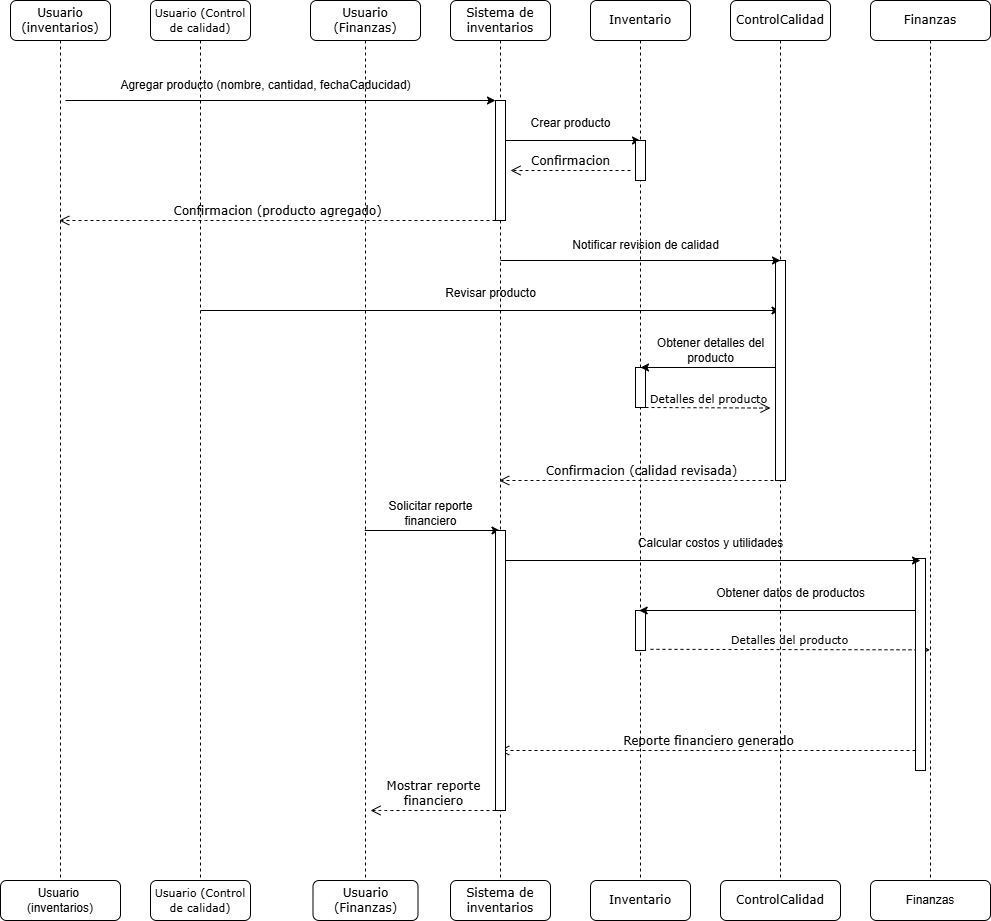

The diagram above was exported from draw.io. Its source (the exported page's mxGraphModel, read from the mxfile embedded in the PNG):
<mxGraphModel dx="2518" dy="1027" grid="1" gridSize="10" guides="1" tooltips="1" connect="1" arrows="1" fold="1" page="1" pageScale="1" pageWidth="1100" pageHeight="850" background="none" math="0" shadow="0">
  <root>
    <mxCell id="0" />
    <mxCell id="1" parent="0" />
    <mxCell id="7baba1c4bc27f4b0-2" value="&lt;font style=&quot;font-size: 11px;&quot;&gt;Usuario (Control de calidad)&lt;/font&gt;" style="shape=umlLifeline;perimeter=lifelinePerimeter;whiteSpace=wrap;html=1;container=1;collapsible=0;recursiveResize=0;outlineConnect=0;rounded=1;shadow=0;comic=0;labelBackgroundColor=none;strokeWidth=1;fontFamily=Verdana;fontSize=12;align=center;" parent="1" vertex="1">
      <mxGeometry x="240" y="80" width="100" height="880" as="geometry" />
    </mxCell>
    <mxCell id="7baba1c4bc27f4b0-3" value="Usuario (Finanzas)" style="shape=umlLifeline;perimeter=lifelinePerimeter;whiteSpace=wrap;html=1;container=1;collapsible=0;recursiveResize=0;outlineConnect=0;rounded=1;shadow=0;comic=0;labelBackgroundColor=none;strokeWidth=1;fontFamily=Verdana;fontSize=12;align=center;" parent="1" vertex="1">
      <mxGeometry x="400" y="80" width="110" height="880" as="geometry" />
    </mxCell>
    <mxCell id="bQlTtSa5wwNhCV8s2LM3-4" value="Confirmacion (producto agregado)" style="html=1;verticalAlign=bottom;endArrow=open;dashed=1;endSize=8;labelBackgroundColor=none;fontFamily=Verdana;fontSize=12;edgeStyle=elbowEdgeStyle;elbow=vertical;" edge="1" parent="7baba1c4bc27f4b0-3" target="7baba1c4bc27f4b0-8">
      <mxGeometry relative="1" as="geometry">
        <mxPoint x="-530" y="220" as="targetPoint" />
        <Array as="points">
          <mxPoint x="-115" y="220" />
        </Array>
        <mxPoint x="185" y="220" as="sourcePoint" />
      </mxGeometry>
    </mxCell>
    <mxCell id="bQlTtSa5wwNhCV8s2LM3-11" value="" style="endArrow=classic;html=1;rounded=0;" edge="1" parent="7baba1c4bc27f4b0-3" target="7baba1c4bc27f4b0-6">
      <mxGeometry width="50" height="50" relative="1" as="geometry">
        <mxPoint x="-110.0026315789475" y="310" as="sourcePoint" />
        <mxPoint x="170.05000000000018" y="310" as="targetPoint" />
      </mxGeometry>
    </mxCell>
    <mxCell id="bQlTtSa5wwNhCV8s2LM3-21" value="" style="endArrow=classic;html=1;rounded=0;" edge="1" parent="7baba1c4bc27f4b0-3">
      <mxGeometry width="50" height="50" relative="1" as="geometry">
        <mxPoint x="54.25" y="530" as="sourcePoint" />
        <mxPoint x="189.49999999999977" y="530" as="targetPoint" />
      </mxGeometry>
    </mxCell>
    <mxCell id="7baba1c4bc27f4b0-4" value="Sistema de inventarios" style="shape=umlLifeline;perimeter=lifelinePerimeter;whiteSpace=wrap;html=1;container=1;collapsible=0;recursiveResize=0;outlineConnect=0;rounded=1;shadow=0;comic=0;labelBackgroundColor=none;strokeWidth=1;fontFamily=Verdana;fontSize=12;align=center;" parent="1" vertex="1">
      <mxGeometry x="540" y="80" width="100" height="880" as="geometry" />
    </mxCell>
    <mxCell id="bQlTtSa5wwNhCV8s2LM3-3" value="" style="html=1;points=[];perimeter=orthogonalPerimeter;rounded=0;shadow=0;comic=0;labelBackgroundColor=none;strokeWidth=1;fontFamily=Verdana;fontSize=12;align=center;" vertex="1" parent="7baba1c4bc27f4b0-4">
      <mxGeometry x="45" y="100" width="10" height="120" as="geometry" />
    </mxCell>
    <mxCell id="bQlTtSa5wwNhCV8s2LM3-1" value="" style="endArrow=classic;html=1;rounded=0;" edge="1" parent="7baba1c4bc27f4b0-4">
      <mxGeometry width="50" height="50" relative="1" as="geometry">
        <mxPoint x="-385.0526315789474" y="100" as="sourcePoint" />
        <mxPoint x="45" y="100" as="targetPoint" />
      </mxGeometry>
    </mxCell>
    <mxCell id="bQlTtSa5wwNhCV8s2LM3-24" value="Mostrar reporte&lt;div&gt;financiero&lt;/div&gt;" style="html=1;verticalAlign=bottom;endArrow=open;dashed=1;endSize=8;labelBackgroundColor=none;fontFamily=Verdana;fontSize=12;edgeStyle=elbowEdgeStyle;elbow=vertical;" edge="1" parent="7baba1c4bc27f4b0-4">
      <mxGeometry relative="1" as="geometry">
        <mxPoint x="-80" y="810" as="targetPoint" />
        <Array as="points">
          <mxPoint x="-66" y="810" />
        </Array>
        <mxPoint x="45" y="810" as="sourcePoint" />
      </mxGeometry>
    </mxCell>
    <mxCell id="7baba1c4bc27f4b0-5" value="Inventario" style="shape=umlLifeline;perimeter=lifelinePerimeter;whiteSpace=wrap;html=1;container=1;collapsible=0;recursiveResize=0;outlineConnect=0;rounded=1;shadow=0;comic=0;labelBackgroundColor=none;strokeWidth=1;fontFamily=Verdana;fontSize=12;align=center;" parent="1" vertex="1">
      <mxGeometry x="680" y="80" width="100" height="880" as="geometry" />
    </mxCell>
    <mxCell id="bQlTtSa5wwNhCV8s2LM3-5" value="" style="endArrow=classic;html=1;rounded=0;" edge="1" parent="7baba1c4bc27f4b0-5">
      <mxGeometry width="50" height="50" relative="1" as="geometry">
        <mxPoint x="-85.00263157894756" y="140" as="sourcePoint" />
        <mxPoint x="50" y="140" as="targetPoint" />
      </mxGeometry>
    </mxCell>
    <mxCell id="bQlTtSa5wwNhCV8s2LM3-6" value="" style="html=1;points=[];perimeter=orthogonalPerimeter;rounded=0;shadow=0;comic=0;labelBackgroundColor=none;strokeWidth=1;fontFamily=Verdana;fontSize=12;align=center;" vertex="1" parent="7baba1c4bc27f4b0-5">
      <mxGeometry x="45" y="140" width="10" height="40" as="geometry" />
    </mxCell>
    <mxCell id="bQlTtSa5wwNhCV8s2LM3-7" value="Confirmacion" style="html=1;verticalAlign=bottom;endArrow=open;dashed=1;endSize=8;labelBackgroundColor=none;fontFamily=Verdana;fontSize=12;" edge="1" parent="7baba1c4bc27f4b0-5">
      <mxGeometry relative="1" as="geometry">
        <mxPoint x="-80" y="170" as="targetPoint" />
        <mxPoint x="40" y="170" as="sourcePoint" />
      </mxGeometry>
    </mxCell>
    <mxCell id="bQlTtSa5wwNhCV8s2LM3-19" value="Notificar revision de calidad" style="text;html=1;align=center;verticalAlign=middle;resizable=0;points=[];autosize=1;strokeColor=none;fillColor=none;" vertex="1" parent="7baba1c4bc27f4b0-5">
      <mxGeometry x="-30" y="230" width="170" height="30" as="geometry" />
    </mxCell>
    <mxCell id="bQlTtSa5wwNhCV8s2LM3-30" value="" style="html=1;points=[];perimeter=orthogonalPerimeter;rounded=0;shadow=0;comic=0;labelBackgroundColor=none;strokeWidth=1;fontFamily=Verdana;fontSize=12;align=center;" vertex="1" parent="7baba1c4bc27f4b0-5">
      <mxGeometry x="45" y="610" width="10" height="40" as="geometry" />
    </mxCell>
    <mxCell id="bQlTtSa5wwNhCV8s2LM3-31" value="&lt;font style=&quot;font-size: 11px;&quot;&gt;Detalles del producto&lt;/font&gt;" style="html=1;verticalAlign=bottom;endArrow=open;dashed=1;endSize=8;labelBackgroundColor=none;fontFamily=Verdana;fontSize=12;edgeStyle=elbowEdgeStyle;elbow=vertical;" edge="1" parent="7baba1c4bc27f4b0-5" target="7baba1c4bc27f4b0-7">
      <mxGeometry relative="1" as="geometry">
        <mxPoint x="185" y="648.8199999999999" as="targetPoint" />
        <Array as="points" />
        <mxPoint x="60" y="648.8199999999999" as="sourcePoint" />
      </mxGeometry>
    </mxCell>
    <mxCell id="7baba1c4bc27f4b0-6" value="ControlCalidad" style="shape=umlLifeline;perimeter=lifelinePerimeter;whiteSpace=wrap;html=1;container=1;collapsible=0;recursiveResize=0;outlineConnect=0;rounded=1;shadow=0;comic=0;labelBackgroundColor=none;strokeWidth=1;fontFamily=Verdana;fontSize=12;align=center;" parent="1" vertex="1">
      <mxGeometry x="820" y="80" width="100" height="880" as="geometry" />
    </mxCell>
    <mxCell id="bQlTtSa5wwNhCV8s2LM3-13" value="" style="html=1;points=[];perimeter=orthogonalPerimeter;rounded=0;shadow=0;comic=0;labelBackgroundColor=none;strokeWidth=1;fontFamily=Verdana;fontSize=12;align=center;" vertex="1" parent="7baba1c4bc27f4b0-6">
      <mxGeometry x="-95" y="367" width="10" height="40" as="geometry" />
    </mxCell>
    <mxCell id="bQlTtSa5wwNhCV8s2LM3-12" value="" style="endArrow=classic;html=1;rounded=0;" edge="1" parent="7baba1c4bc27f4b0-6">
      <mxGeometry width="50" height="50" relative="1" as="geometry">
        <mxPoint x="49.5" y="367" as="sourcePoint" />
        <mxPoint x="-90" y="367" as="targetPoint" />
      </mxGeometry>
    </mxCell>
    <mxCell id="bQlTtSa5wwNhCV8s2LM3-15" value="&lt;font style=&quot;font-size: 11px;&quot;&gt;Detalles del producto&lt;/font&gt;" style="html=1;verticalAlign=bottom;endArrow=open;dashed=1;endSize=8;labelBackgroundColor=none;fontFamily=Verdana;fontSize=12;edgeStyle=elbowEdgeStyle;elbow=vertical;" edge="1" parent="7baba1c4bc27f4b0-6">
      <mxGeometry relative="1" as="geometry">
        <mxPoint x="40" y="407" as="targetPoint" />
        <Array as="points" />
        <mxPoint x="-85" y="407" as="sourcePoint" />
      </mxGeometry>
    </mxCell>
    <mxCell id="bQlTtSa5wwNhCV8s2LM3-16" value="Obtener detalles del&lt;div&gt;producto&lt;/div&gt;" style="text;html=1;align=center;verticalAlign=middle;resizable=0;points=[];autosize=1;strokeColor=none;fillColor=none;" vertex="1" parent="7baba1c4bc27f4b0-6">
      <mxGeometry x="-85" y="330" width="130" height="40" as="geometry" />
    </mxCell>
    <mxCell id="bQlTtSa5wwNhCV8s2LM3-17" value="" style="html=1;points=[];perimeter=orthogonalPerimeter;rounded=0;shadow=0;comic=0;labelBackgroundColor=none;strokeWidth=1;fontFamily=Verdana;fontSize=12;align=center;" vertex="1" parent="7baba1c4bc27f4b0-6">
      <mxGeometry x="45" y="260" width="10" height="220" as="geometry" />
    </mxCell>
    <mxCell id="bQlTtSa5wwNhCV8s2LM3-18" value="Confirmacion (calidad revisada)" style="html=1;verticalAlign=bottom;endArrow=open;dashed=1;endSize=8;labelBackgroundColor=none;fontFamily=Verdana;fontSize=12;edgeStyle=elbowEdgeStyle;elbow=vertical;" edge="1" parent="7baba1c4bc27f4b0-6" target="7baba1c4bc27f4b0-4">
      <mxGeometry relative="1" as="geometry">
        <mxPoint x="-220" y="480" as="targetPoint" />
        <Array as="points">
          <mxPoint x="-109" y="480" />
        </Array>
        <mxPoint x="55" y="480" as="sourcePoint" />
      </mxGeometry>
    </mxCell>
    <mxCell id="7baba1c4bc27f4b0-7" value="Finanzas" style="shape=umlLifeline;perimeter=lifelinePerimeter;whiteSpace=wrap;html=1;container=1;collapsible=0;recursiveResize=0;outlineConnect=0;rounded=1;shadow=0;comic=0;labelBackgroundColor=none;strokeWidth=1;fontFamily=Verdana;fontSize=12;align=center;" parent="1" vertex="1">
      <mxGeometry x="960" y="80" width="120" height="880" as="geometry" />
    </mxCell>
    <mxCell id="bQlTtSa5wwNhCV8s2LM3-29" value="" style="html=1;points=[];perimeter=orthogonalPerimeter;rounded=0;shadow=0;comic=0;labelBackgroundColor=none;strokeWidth=1;fontFamily=Verdana;fontSize=12;align=center;" vertex="1" parent="7baba1c4bc27f4b0-7">
      <mxGeometry x="45" y="558" width="10" height="212" as="geometry" />
    </mxCell>
    <mxCell id="bQlTtSa5wwNhCV8s2LM3-28" value="" style="endArrow=classic;html=1;rounded=0;" edge="1" parent="7baba1c4bc27f4b0-7" target="7baba1c4bc27f4b0-5">
      <mxGeometry width="50" height="50" relative="1" as="geometry">
        <mxPoint x="44.5" y="610" as="sourcePoint" />
        <mxPoint x="-95" y="610" as="targetPoint" />
      </mxGeometry>
    </mxCell>
    <mxCell id="bQlTtSa5wwNhCV8s2LM3-33" value="Reporte financiero generado" style="html=1;verticalAlign=bottom;endArrow=open;dashed=1;endSize=8;labelBackgroundColor=none;fontFamily=Verdana;fontSize=12;edgeStyle=elbowEdgeStyle;elbow=vertical;" edge="1" parent="7baba1c4bc27f4b0-7" target="7baba1c4bc27f4b0-4">
      <mxGeometry relative="1" as="geometry">
        <mxPoint x="-241" y="750" as="targetPoint" />
        <Array as="points">
          <mxPoint x="-119" y="750" />
        </Array>
        <mxPoint x="45" y="750" as="sourcePoint" />
      </mxGeometry>
    </mxCell>
    <mxCell id="7baba1c4bc27f4b0-8" value="Usuario (inventarios)" style="shape=umlLifeline;perimeter=lifelinePerimeter;whiteSpace=wrap;html=1;container=1;collapsible=0;recursiveResize=0;outlineConnect=0;rounded=1;shadow=0;comic=0;labelBackgroundColor=none;strokeWidth=1;fontFamily=Verdana;fontSize=12;align=center;" parent="1" vertex="1">
      <mxGeometry x="100" y="80" width="100" height="880" as="geometry" />
    </mxCell>
    <mxCell id="bQlTtSa5wwNhCV8s2LM3-2" value="Agregar producto (nombre, cantidad, fechaCaducidad)" style="text;html=1;align=center;verticalAlign=middle;resizable=0;points=[];autosize=1;strokeColor=none;fillColor=none;" vertex="1" parent="1">
      <mxGeometry x="200" y="150" width="310" height="30" as="geometry" />
    </mxCell>
    <mxCell id="bQlTtSa5wwNhCV8s2LM3-8" value="Crear producto" style="text;html=1;align=center;verticalAlign=middle;resizable=0;points=[];autosize=1;strokeColor=none;fillColor=none;" vertex="1" parent="1">
      <mxGeometry x="610" y="188" width="100" height="30" as="geometry" />
    </mxCell>
    <mxCell id="bQlTtSa5wwNhCV8s2LM3-10" value="" style="endArrow=classic;html=1;rounded=0;" edge="1" parent="1">
      <mxGeometry width="50" height="50" relative="1" as="geometry">
        <mxPoint x="589.9473684210525" y="340" as="sourcePoint" />
        <mxPoint x="870.0000000000002" y="340" as="targetPoint" />
      </mxGeometry>
    </mxCell>
    <mxCell id="bQlTtSa5wwNhCV8s2LM3-20" value="Revisar producto" style="text;html=1;align=center;verticalAlign=middle;resizable=0;points=[];autosize=1;strokeColor=none;fillColor=none;" vertex="1" parent="1">
      <mxGeometry x="525" y="358" width="110" height="30" as="geometry" />
    </mxCell>
    <mxCell id="bQlTtSa5wwNhCV8s2LM3-22" value="Solicitar reporte&lt;div&gt;financiero&lt;/div&gt;" style="text;html=1;align=center;verticalAlign=middle;resizable=0;points=[];autosize=1;strokeColor=none;fillColor=none;" vertex="1" parent="1">
      <mxGeometry x="465" y="573" width="110" height="40" as="geometry" />
    </mxCell>
    <mxCell id="bQlTtSa5wwNhCV8s2LM3-23" value="" style="html=1;points=[];perimeter=orthogonalPerimeter;rounded=0;shadow=0;comic=0;labelBackgroundColor=none;strokeWidth=1;fontFamily=Verdana;fontSize=12;align=center;" vertex="1" parent="1">
      <mxGeometry x="585" y="610" width="10" height="280" as="geometry" />
    </mxCell>
    <mxCell id="bQlTtSa5wwNhCV8s2LM3-25" value="" style="endArrow=classic;html=1;rounded=0;" edge="1" parent="1">
      <mxGeometry width="50" height="50" relative="1" as="geometry">
        <mxPoint x="594.9973684210524" y="640" as="sourcePoint" />
        <mxPoint x="1010" y="640" as="targetPoint" />
      </mxGeometry>
    </mxCell>
    <mxCell id="bQlTtSa5wwNhCV8s2LM3-26" value="Calcular costos y utilidades" style="text;html=1;align=center;verticalAlign=middle;resizable=0;points=[];autosize=1;strokeColor=none;fillColor=none;" vertex="1" parent="1">
      <mxGeometry x="715" y="608" width="170" height="30" as="geometry" />
    </mxCell>
    <mxCell id="bQlTtSa5wwNhCV8s2LM3-32" value="Obtener datos de productos" style="text;html=1;align=center;verticalAlign=middle;resizable=0;points=[];autosize=1;strokeColor=none;fillColor=none;" vertex="1" parent="1">
      <mxGeometry x="795" y="658" width="170" height="30" as="geometry" />
    </mxCell>
    <mxCell id="bQlTtSa5wwNhCV8s2LM3-34" value="Finanzas" style="rounded=1;whiteSpace=wrap;html=1;" vertex="1" parent="1">
      <mxGeometry x="960" y="960" width="120" height="40" as="geometry" />
    </mxCell>
    <mxCell id="bQlTtSa5wwNhCV8s2LM3-35" value="&lt;span style=&quot;font-family: Verdana;&quot;&gt;ControlCalidad&lt;/span&gt;" style="rounded=1;whiteSpace=wrap;html=1;" vertex="1" parent="1">
      <mxGeometry x="810" y="960" width="120" height="40" as="geometry" />
    </mxCell>
    <mxCell id="bQlTtSa5wwNhCV8s2LM3-36" value="&lt;span style=&quot;font-family: Verdana;&quot;&gt;Inventario&lt;/span&gt;" style="rounded=1;whiteSpace=wrap;html=1;" vertex="1" parent="1">
      <mxGeometry x="680" y="960" width="100" height="40" as="geometry" />
    </mxCell>
    <mxCell id="bQlTtSa5wwNhCV8s2LM3-37" value="&lt;span style=&quot;font-family: Verdana;&quot;&gt;Sistema de inventarios&lt;/span&gt;" style="rounded=1;whiteSpace=wrap;html=1;" vertex="1" parent="1">
      <mxGeometry x="540" y="960" width="100" height="40" as="geometry" />
    </mxCell>
    <mxCell id="bQlTtSa5wwNhCV8s2LM3-38" value="&lt;span style=&quot;font-family: Verdana;&quot;&gt;Usuario (Finanzas)&lt;/span&gt;" style="rounded=1;whiteSpace=wrap;html=1;" vertex="1" parent="1">
      <mxGeometry x="402.5" y="960" width="105" height="40" as="geometry" />
    </mxCell>
    <mxCell id="bQlTtSa5wwNhCV8s2LM3-39" value="&lt;span style=&quot;font-family: Verdana; font-size: 11px;&quot;&gt;Usuario (Control de calidad)&lt;/span&gt;" style="rounded=1;whiteSpace=wrap;html=1;" vertex="1" parent="1">
      <mxGeometry x="240" y="960" width="100" height="40" as="geometry" />
    </mxCell>
    <mxCell id="bQlTtSa5wwNhCV8s2LM3-40" value="Usuario&amp;nbsp;&lt;div&gt;(inventarios)&lt;/div&gt;" style="rounded=1;whiteSpace=wrap;html=1;" vertex="1" parent="1">
      <mxGeometry x="90" y="960" width="120" height="40" as="geometry" />
    </mxCell>
  </root>
</mxGraphModel>